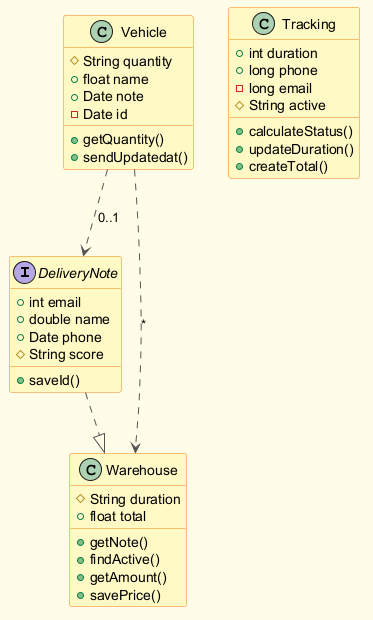

The diagram above was rendered by PlantUML. Its source (embedded in the PNG):
@startuml
skinparam backgroundColor #FFFDE7
skinparam classBackgroundColor #FFF9C4
skinparam classBorderColor #F57F17
skinparam ArrowColor #555555
interface DeliveryNote {
  +int email
  +double name
  +Date phone
  #String score
  +saveId()
}
class Tracking {
  +int duration
  +long phone
  -long email
  #String active
  +calculateStatus()
  +updateDuration()
  +createTotal()
}
class Warehouse {
  #String duration
  +float total
  +getNote()
  +findActive()
  +getAmount()
  +savePrice()
}
class Vehicle {
  #String quantity
  +float name
  +Date note
  -Date id
  +getQuantity()
  +sendUpdatedat()
}
DeliveryNote ..|> Warehouse
Vehicle ..> Warehouse : "*"
Vehicle ..> DeliveryNote : "0..1"
@enduml